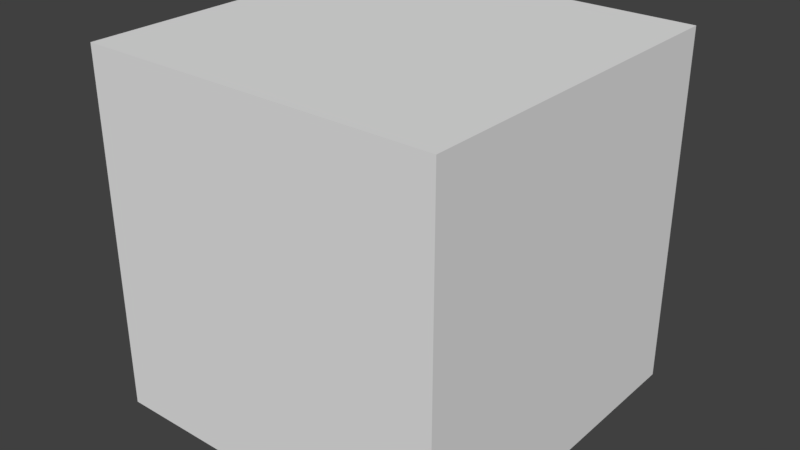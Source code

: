 # Source: box.blend  (saved by Blender 2.79.0; exported with 4.5.12 LTS)
import bpy
from mathutils import Matrix  # noqa: F401  (used for matrix-valued properties, if any)

bpy.ops.wm.read_factory_settings(use_empty=True)
scene = bpy.context.scene
scene.name = 'Scene'

# ---- collections
col_collection_1 = bpy.data.collections.new('Collection 1'); scene.collection.children.link(col_collection_1)

# ---- world
world_world = bpy.data.worlds.new('World'); scene.world = world_world
world_world.color = (0.05088, 0.05088, 0.05088)
world_world.use_sun_shadow = False
world_world.sun_shadow_jitter_overblur = 0.0
world_world.cycles.sampling_method = 'MANUAL'

# ---- meshes
me_cube_001 = bpy.data.meshes.new('Cube.001')
me_cube_001.from_pydata([(-1.0, -1.0, -0.003211), (-1.0, -1.0, 1.997), (-1.0, 1.0, -0.003211), (-1.0, 1.0, 1.997), (1.0, -1.0, -0.003211), (1.0, -1.0, 1.997), (1.0, 1.0, -0.003211), (1.0, 1.0, 1.997)], [], [(0, 1, 3, 2), (2, 3, 7, 6), (6, 7, 5, 4), (4, 5, 1, 0), (2, 6, 4, 0), (7, 3, 1, 5)])
me_cube_001.use_remesh_preserve_volume = False
me_cube_001.use_remesh_preserve_attributes = False
me_cube_001.use_mirror_vertex_groups = False
me_cube_001.update()

# ---- objects
ob_cube = bpy.data.objects.new('Cube', me_cube_001)

# ---- transforms, parenting, visibility, modifiers, constraints
ob_cube.location = (0.0, 0.0, 0.0)
ob_cube.lineart.crease_threshold = 0.0

# ---- collection membership
col_collection_1.objects.link(ob_cube)

# ---- scene / render settings (as saved in the file)
scene.frame_start = 1; scene.frame_end = 250; scene.frame_set(1)
scene.render.engine = 'BLENDER_EEVEE_NEXT'
scene.render.resolution_percentage = 50
scene.render.dither_intensity = 0.0
scene.cycles.use_denoising = False
scene.cycles.samples = 128
scene.cycles.sampling_pattern = 'TABULATED_SOBOL'
scene.cycles.use_adaptive_sampling = False
scene.cycles.use_light_tree = False
scene.cycles.blur_glossy = 0.0
scene.cycles.sample_clamp_indirect = 0.0
scene.view_settings.view_transform = 'Standard'
bpy.context.view_layer.update()

# ---- added for rendering (the .blend has no active camera and no usable light): camera, sun
cam_auto = bpy.data.cameras.new('AutoCamera')
cam_auto.lens = 50.0
cam_auto.sensor_width = 36.0
cam_auto.clip_end = 1000.0
ob_auto_camera = bpy.data.objects.new('AutoCamera', cam_auto)
scene.collection.objects.link(ob_auto_camera)
ob_auto_camera.location = (3.20507, -3.84609, 3.56085)
ob_auto_camera.rotation_euler = (1.09748, -7.21219e-08, 0.694738)
scene.camera = ob_auto_camera
light_auto_sun = bpy.data.lights.new('AutoSun', 'SUN')
light_auto_sun.energy = 3.0
light_auto_sun.angle = 0.0523599
ob_auto_sun = bpy.data.objects.new('AutoSun', light_auto_sun)
scene.collection.objects.link(ob_auto_sun)
ob_auto_sun.rotation_euler = (0.872665, 0.174533, 0.523599)
bpy.context.view_layer.update()
